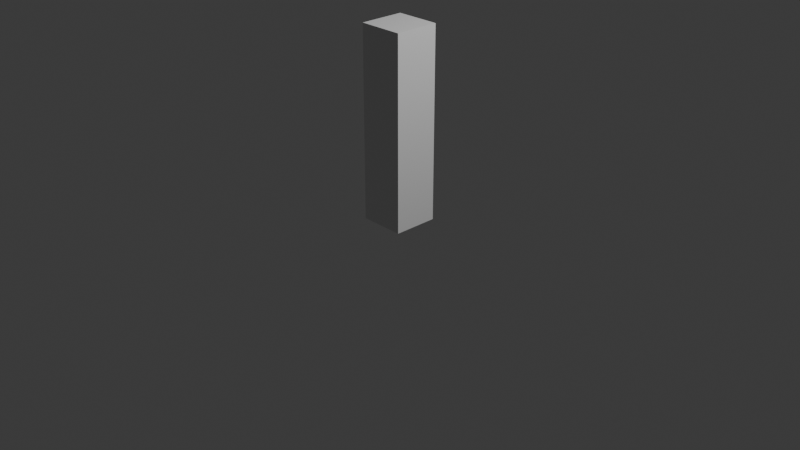 # Source: bone.blend  (saved by Blender 4.2.66; exported with 4.5.12 LTS)
import bpy
from mathutils import Matrix  # noqa: F401  (used for matrix-valued properties, if any)

bpy.ops.wm.read_factory_settings(use_empty=True)
scene = bpy.context.scene
scene.name = 'Scene'

# ---- collections
col_collection = bpy.data.collections.new('Collection'); scene.collection.children.link(col_collection)

# ---- materials (node trees are filled in below, after node groups)
mat_material = bpy.data.materials.new('Material')
mat_material.alpha_threshold = 0.0
mat_material.use_transparent_shadow = False
mat_material.roughness = 0.5
mat_material.line_color = (0.0, 0.0, 0.0, 1.0)

# ---- material node trees
mat_material.use_nodes = True; mat_material.node_tree.nodes.clear()
_N = mat_material.node_tree.nodes; _L = mat_material.node_tree.links
n0 = _N.new('ShaderNodeOutputMaterial'); n0.name = 'Material Output'; n0.location = (300, 300)
n1 = _N.new('ShaderNodeBsdfPrincipled'); n1.name = 'Principled BSDF'; n1.location = (10, 300)
n1.inputs[3].default_value = 1.45
_L.new(n1.outputs[0], n0.inputs[0])
n0.is_active_output = True

# ---- world
world_world = bpy.data.worlds.new('World'); scene.world = world_world
world_world.use_nodes = True; world_world.node_tree.nodes.clear()
_N = world_world.node_tree.nodes; _L = world_world.node_tree.links
n0 = _N.new('ShaderNodeOutputWorld'); n0.name = 'World Output'; n0.location = (300, 300)
n1 = _N.new('ShaderNodeBackground'); n1.name = 'Background'; n1.location = (10, 300)
n1.inputs[0].default_value = (0.05088, 0.05088, 0.05088, 1.0)
_L.new(n1.outputs[0], n0.inputs[0])
n0.is_active_output = True
world_world.color = (0.05088, 0.05088, 0.05088)
world_world.sun_shadow_jitter_overblur = 0.0

# ---- cameras
cam_camera = bpy.data.cameras.new('Camera')
cam_camera.clip_end = 100.0
cam_camera.ortho_scale = 7.314

# ---- lights
light_light = bpy.data.lights.new('Light', 'POINT')
light_light.energy = 1000.0
light_light.shadow_soft_size = 0.1

# ---- meshes
me_cube = bpy.data.meshes.new('Cube')
me_cube.from_pydata([(1.0, 1.0, 9.621), (1.0, 1.0, -1.0), (1.0, -1.0, 9.621), (1.0, -1.0, -1.0), (-1.0, 1.0, 9.621), (-1.0, 1.0, -1.0), (-1.0, -1.0, 9.621), (-1.0, -1.0, -1.0), (1.0, 1.0, 8.655), (1.0, 1.0, 7.69), (1.0, 1.0, 6.724), (1.0, 1.0, 5.759), (1.0, 1.0, 4.793), (1.0, 1.0, 3.828), (1.0, 1.0, 2.862), (1.0, 1.0, 1.897), (1.0, 1.0, 0.931), (1.0, 1.0, -0.03448), (-1.0, -1.0, -0.03448), (-1.0, -1.0, 0.931), (-1.0, -1.0, 1.897), (-1.0, -1.0, 2.862), (-1.0, -1.0, 3.828), (-1.0, -1.0, 4.793), (-1.0, -1.0, 5.759), (-1.0, -1.0, 6.724), (-1.0, -1.0, 7.69), (-1.0, -1.0, 8.655), (1.0, -1.0, 8.655), (1.0, -1.0, 7.69), (1.0, -1.0, 6.724), (1.0, -1.0, 5.759), (1.0, -1.0, 4.793), (1.0, -1.0, 3.828), (1.0, -1.0, 2.862), (1.0, -1.0, 1.897), (1.0, -1.0, 0.931), (1.0, -1.0, -0.03448), (-1.0, 1.0, 8.655), (-1.0, 1.0, 7.69), (-1.0, 1.0, 6.724), (-1.0, 1.0, 5.759), (-1.0, 1.0, 4.793), (-1.0, 1.0, 3.828), (-1.0, 1.0, 2.862), (-1.0, 1.0, 1.897), (-1.0, 1.0, 0.931), (-1.0, 1.0, -0.03448)], [], [(0, 4, 6, 2), (28, 2, 6, 27), (27, 6, 4, 38), (5, 1, 3, 7), (8, 0, 2, 28), (38, 4, 0, 8), (5, 47, 17, 1), (47, 46, 16, 17), (46, 45, 15, 16), (45, 44, 14, 15), (44, 43, 13, 14), (43, 42, 12, 13), (42, 41, 11, 12), (41, 40, 10, 11), (40, 39, 9, 10), (39, 38, 8, 9), (1, 17, 37, 3), (17, 16, 36, 37), (16, 15, 35, 36), (15, 14, 34, 35), (14, 13, 33, 34), (13, 12, 32, 33), (12, 11, 31, 32), (11, 10, 30, 31), (10, 9, 29, 30), (9, 8, 28, 29), (7, 18, 47, 5), (18, 19, 46, 47), (19, 20, 45, 46), (20, 21, 44, 45), (21, 22, 43, 44), (22, 23, 42, 43), (23, 24, 41, 42), (24, 25, 40, 41), (25, 26, 39, 40), (26, 27, 38, 39), (3, 37, 18, 7), (37, 36, 19, 18), (36, 35, 20, 19), (35, 34, 21, 20), (34, 33, 22, 21), (33, 32, 23, 22), (32, 31, 24, 23), (31, 30, 25, 24), (30, 29, 26, 25), (29, 28, 27, 26)])
_uv = me_cube.uv_layers.new(name='UVMap')
_uv.uv.foreach_set('vector', [0.625, 0.5, 0.875, 0.5, 0.875, 0.75, 0.625, 0.75, 0.6023, 0.75, 0.625, 0.75, 0.625, 1.0, 0.6023, 1.0, 0.6023, 0.0, 0.625, 0.0, 0.625, 0.25, 0.6023, 0.25, 0.125, 0.5, 0.375, 0.5, 0.375, 0.75, 0.125, 0.75, 0.6023, 0.5, 0.625, 0.5, 0.625, 0.75, 0.6023, 0.75, 0.6023, 0.25, 0.625, 0.25, 0.625, 0.5, 0.6023, 0.5, 0.375, 0.25, 0.3977, 0.25, 0.3977, 0.5, 0.375, 0.5, 0.3977, 0.25, 0.4205, 0.25, 0.4205, 0.5, 0.3977, 0.5, 0.4205, 0.25, 0.4432, 0.25, 0.4432, 0.5, 0.4205, 0.5, 0.4432, 0.25, 0.4659, 0.25, 0.4659, 0.5, 0.4432, 0.5, 0.4659, 0.25, 0.4886, 0.25, 0.4886, 0.5, 0.4659, 0.5, 0.4886, 0.25, 0.5114, 0.25, 0.5114, 0.5, 0.4886, 0.5, 0.5114, 0.25, 0.5341, 0.25, 0.5341, 0.5, 0.5114, 0.5, 0.5341, 0.25, 0.5568, 0.25, 0.5568, 0.5, 0.5341, 0.5, 0.5568, 0.25, 0.5795, 0.25, 0.5795, 0.5, 0.5568, 0.5, 0.5795, 0.25, 0.6023, 0.25, 0.6023, 0.5, 0.5795, 0.5, 0.375, 0.5, 0.3977, 0.5, 0.3977, 0.75, 0.375, 0.75, 0.3977, 0.5, 0.4205, 0.5, 0.4205, 0.75, 0.3977, 0.75, 0.4205, 0.5, 0.4432, 0.5, 0.4432, 0.75, 0.4205, 0.75, 0.4432, 0.5, 0.4659, 0.5, 0.4659, 0.75, 0.4432, 0.75, 0.4659, 0.5, 0.4886, 0.5, 0.4886, 0.75, 0.4659, 0.75, 0.4886, 0.5, 0.5114, 0.5, 0.5114, 0.75, 0.4886, 0.75, 0.5114, 0.5, 0.5341, 0.5, 0.5341, 0.75, 0.5114, 0.75, 0.5341, 0.5, 0.5568, 0.5, 0.5568, 0.75, 0.5341, 0.75, 0.5568, 0.5, 0.5795, 0.5, 0.5795, 0.75, 0.5568, 0.75, 0.5795, 0.5, 0.6023, 0.5, 0.6023, 0.75, 0.5795, 0.75, 0.375, 0.0, 0.3977, 0.0, 0.3977, 0.25, 0.375, 0.25, 0.3977, 0.0, 0.4205, 0.0, 0.4205, 0.25, 0.3977, 0.25, 0.4205, 0.0, 0.4432, 0.0, 0.4432, 0.25, 0.4205, 0.25, 0.4432, 0.0, 0.4659, 0.0, 0.4659, 0.25, 0.4432, 0.25, 0.4659, 0.0, 0.4886, 0.0, 0.4886, 0.25, 0.4659, 0.25, 0.4886, 0.0, 0.5114, 0.0, 0.5114, 0.25, 0.4886, 0.25, 0.5114, 0.0, 0.5341, 0.0, 0.5341, 0.25, 0.5114, 0.25, 0.5341, 0.0, 0.5568, 0.0, 0.5568, 0.25, 0.5341, 0.25, 0.5568, 0.0, 0.5795, 0.0, 0.5795, 0.25, 0.5568, 0.25, 0.5795, 0.0, 0.6023, 0.0, 0.6023, 0.25, 0.5795, 0.25, 0.375, 0.75, 0.3977, 0.75, 0.3977, 1.0, 0.375, 1.0, 0.3977, 0.75, 0.4205, 0.75, 0.4205, 1.0, 0.3977, 1.0, 0.4205, 0.75, 0.4432, 0.75, 0.4432, 1.0, 0.4205, 1.0, 0.4432, 0.75, 0.4659, 0.75, 0.4659, 1.0, 0.4432, 1.0, 0.4659, 0.75, 0.4886, 0.75, 0.4886, 1.0, 0.4659, 1.0, 0.4886, 0.75, 0.5114, 0.75, 0.5114, 1.0, 0.4886, 1.0, 0.5114, 0.75, 0.5341, 0.75, 0.5341, 1.0, 0.5114, 1.0, 0.5341, 0.75, 0.5568, 0.75, 0.5568, 1.0, 0.5341, 1.0, 0.5568, 0.75, 0.5795, 0.75, 0.5795, 1.0, 0.5568, 1.0, 0.5795, 0.75, 0.6023, 0.75, 0.6023, 1.0, 0.5795, 1.0])
me_cube.materials.append(mat_material)
me_cube.use_mirror_vertex_groups = False
me_cube.update()
arm_armature = bpy.data.armatures.new('Armature')  # bones are not reproduced

# ---- objects
ob_cube = bpy.data.objects.new('Cube', me_cube)
ob_light = bpy.data.objects.new('Light', light_light)
ob_camera = bpy.data.objects.new('Camera', cam_camera)
ob_armature = bpy.data.objects.new('Armature', arm_armature)

# ---- transforms, parenting, visibility, modifiers, constraints
ob_cube.parent = ob_armature
ob_cube.location = (0.0, 0.0, 0.1924)
ob_cube.scale = (0.24, 0.24, 0.1913)
ob_cube.lock_rotations_4d = False
ob_cube.empty_display_type = 'ARROWS'
ob_cube.lineart.crease_threshold = 0.0
_vg = ob_cube.vertex_groups.new(name='Bone')
for _i, _w in zip([1, 3, 5, 7, 13, 14, 15, 16, 17, 18, 19, 20, 21, 22, 33, 34, 35, 36, 37, 43, 44, 45, 46, 47], [0.9551, 0.9519, 0.9519, 0.9551, 0.01489, 0.09191, 0.2603, 0.7375, 0.9034, 0.9034, 0.7375, 0.2603, 0.09191, 0.01489, 0.01488, 0.09189, 0.2603, 0.7372, 0.9025, 0.01488, 0.09189, 0.2603, 0.7372, 0.9025]): _vg.add([_i], _w, 'REPLACE')
_vg = ob_cube.vertex_groups.new(name='Bone.001')
for _i, _w in zip([1, 3, 5, 7, 11, 12, 13, 14, 15, 16, 17, 18, 19, 20, 21, 22, 23, 24, 31, 32, 33, 34, 35, 36, 37, 41, 42, 43, 44, 45, 46, 47], [0.02868, 0.03417, 0.03417, 0.02868, 0.006957, 0.08066, 0.2285, 0.6471, 0.6475, 0.2298, 0.08457, 0.08457, 0.2298, 0.6475, 0.6471, 0.2285, 0.08066, 0.006957, 0.006957, 0.08066, 0.2285, 0.6472, 0.6475, 0.23, 0.08535, 0.006957, 0.08066, 0.2285, 0.6472, 0.6475, 0.23, 0.08535]): _vg.add([_i], _w, 'REPLACE')
_vg = ob_cube.vertex_groups.new(name='Bone.002')
for _i, _w in zip([9, 10, 11, 12, 13, 14, 15, 16, 19, 20, 21, 22, 23, 24, 25, 26, 29, 30, 31, 32, 33, 34, 35, 36, 39, 40, 41, 42, 43, 44, 45, 46], [0.007304, 0.0807, 0.2284, 0.647, 0.647, 0.2284, 0.0807, 0.007287, 0.007287, 0.0807, 0.2284, 0.647, 0.647, 0.2284, 0.0807, 0.007304, 0.007258, 0.08069, 0.2284, 0.647, 0.647, 0.2284, 0.08071, 0.007344, 0.007258, 0.08069, 0.2284, 0.647, 0.647, 0.2284, 0.08071, 0.007344]): _vg.add([_i], _w, 'REPLACE')
_vg = ob_cube.vertex_groups.new(name='Bone.003')
for _i, _w in zip([0, 2, 4, 6, 8, 9, 10, 11, 12, 13, 14, 21, 22, 23, 24, 25, 26, 27, 28, 29, 30, 31, 32, 33, 34, 38, 39, 40, 41, 42, 43, 44], [0.03143, 0.02695, 0.02695, 0.03143, 0.08488, 0.2299, 0.6475, 0.6471, 0.2285, 0.08066, 0.006956, 0.006956, 0.08066, 0.2285, 0.6471, 0.6475, 0.2299, 0.08488, 0.08424, 0.2297, 0.6474, 0.6471, 0.2285, 0.08066, 0.006956, 0.08424, 0.2297, 0.6474, 0.6471, 0.2285, 0.08066, 0.006956]): _vg.add([_i], _w, 'REPLACE')
_vg = ob_cube.vertex_groups.new(name='Bone.004')
for _i, _w in zip([0, 2, 4, 6, 8, 9, 10, 11, 12, 23, 24, 25, 26, 27, 28, 29, 30, 31, 32, 38, 39, 40, 41, 42], [0.9535, 0.956, 0.956, 0.9535, 0.903, 0.7374, 0.2603, 0.09191, 0.0149, 0.0149, 0.09191, 0.2603, 0.7374, 0.903, 0.9038, 0.7376, 0.2604, 0.09193, 0.01491, 0.9038, 0.7376, 0.2604, 0.09193, 0.01491]): _vg.add([_i], _w, 'REPLACE')
_m = ob_cube.modifiers.new('Armature', 'ARMATURE')
_m.object = ob_armature
ob_light.location = (4.076, 1.005, 5.904)
ob_light.rotation_euler = (0.6503, 0.05522, 1.866)
ob_light.lock_rotations_4d = False
ob_light.empty_display_type = 'ARROWS'
ob_light.color = (0.0, 0.0, 0.0, 0.0)
ob_light.lineart.crease_threshold = 0.0
ob_camera.location = (7.359, -6.926, 4.958)
ob_camera.rotation_euler = (1.109, 0.0, 0.8149)
ob_camera.lock_rotations_4d = False
ob_camera.empty_display_type = 'ARROWS'
ob_camera.color = (0.0, 0.0, 0.0, 0.0)
ob_camera.display_type = 'WIRE'
ob_camera.lineart.crease_threshold = 0.0
ob_armature.location = (0.0, 0.0, 0.0)
ob_armature.show_in_front = True

# ---- collection membership
col_collection.objects.link(ob_cube)
col_collection.objects.link(ob_light)
col_collection.objects.link(ob_camera)
col_collection.objects.link(ob_armature)

# ---- scene / render settings (as saved in the file)
scene.camera = ob_camera
scene.frame_start = 1; scene.frame_end = 250; scene.frame_set(1)
scene.render.engine = 'BLENDER_EEVEE_NEXT'
bpy.context.view_layer.update()
